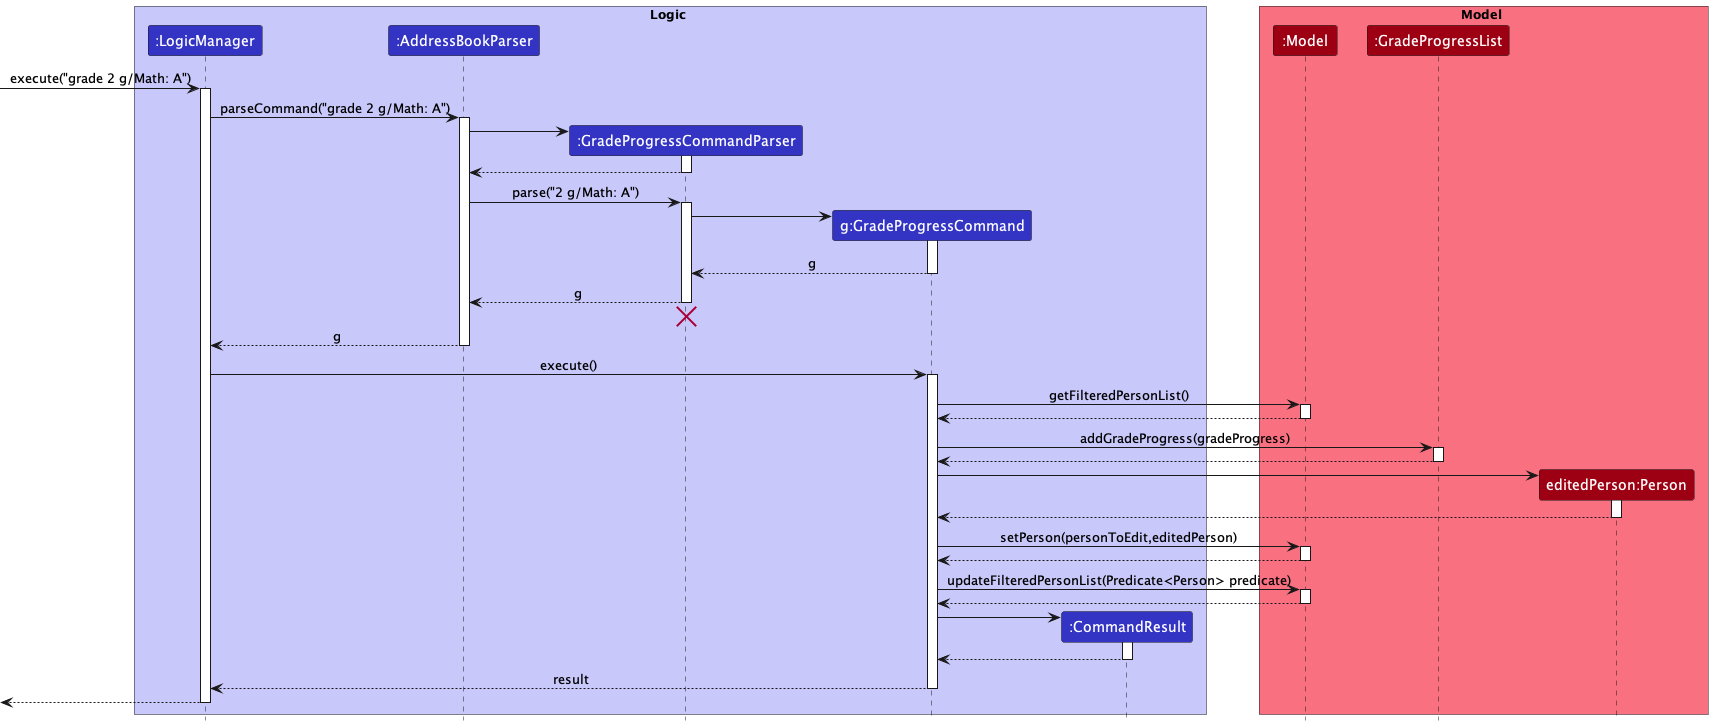

The diagram above was rendered by PlantUML. Its source (embedded in the PNG):
@startuml
!include style.puml

box Logic LOGIC_COLOR_T1
participant ":LogicManager" as LogicManager LOGIC_COLOR
participant ":AddressBookParser" as AddressBookParser LOGIC_COLOR
participant ":GradeProgressCommandParser" as GradeProgressCommandParser LOGIC_COLOR
participant "g:GradeProgressCommand" as GradeProgressCommand LOGIC_COLOR
participant ":CommandResult" as CommandResult LOGIC_COLOR
end box

box Model MODEL_COLOR_T1
participant ":Model" as Model MODEL_COLOR
participant ":GradeProgressList" as GradeProgressList MODEL_COLOR
participant "editedPerson:Person" as Person MODEL_COLOR
end box

[-> LogicManager : execute("grade 2 g/Math: A")
activate LogicManager

LogicManager -> AddressBookParser : parseCommand("grade 2 g/Math: A")
activate AddressBookParser

create GradeProgressCommandParser
AddressBookParser -> GradeProgressCommandParser
activate GradeProgressCommandParser

GradeProgressCommandParser --> AddressBookParser
deactivate GradeProgressCommandParser

AddressBookParser -> GradeProgressCommandParser : parse("2 g/Math: A")
activate GradeProgressCommandParser

create GradeProgressCommand
GradeProgressCommandParser -> GradeProgressCommand
activate GradeProgressCommand

GradeProgressCommand --> GradeProgressCommandParser : g
deactivate GradeProgressCommand

GradeProgressCommandParser --> AddressBookParser : g
deactivate GradeProgressCommandParser
'Hidden arrow to position the destroy marker below the end of the activation bar.
GradeProgressCommandParser -[hidden]-> AddressBookParser
destroy GradeProgressCommandParser

AddressBookParser --> LogicManager : g
deactivate AddressBookParser

LogicManager -> GradeProgressCommand : execute()
activate GradeProgressCommand

GradeProgressCommand -> Model : getFilteredPersonList()
activate Model

Model --> GradeProgressCommand
deactivate Model


GradeProgressCommand -> GradeProgressList: addGradeProgress(gradeProgress)
activate GradeProgressList
GradeProgressList --> GradeProgressCommand
deactivate GradeProgressList


create Person
GradeProgressCommand -> Person
activate Person

Person --> GradeProgressCommand
deactivate Person

GradeProgressCommand -> Model : setPerson(personToEdit,editedPerson)
activate Model

Model --> GradeProgressCommand
deactivate Model

GradeProgressCommand -> Model : updateFilteredPersonList(Predicate<Person> predicate)
activate Model

Model --> GradeProgressCommand
deactivate Model

create CommandResult
GradeProgressCommand -> CommandResult
activate CommandResult

CommandResult --> GradeProgressCommand
deactivate CommandResult

GradeProgressCommand --> LogicManager : result
deactivate GradeProgressCommand

[<--LogicManager
deactivate LogicManager
@enduml